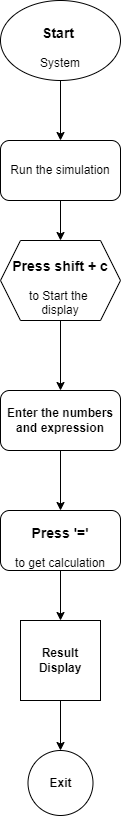

The diagram above was exported from draw.io. Its source (the exported page's mxGraphModel, read from the mxfile embedded in the PNG):
<mxGraphModel dx="868" dy="520" grid="1" gridSize="10" guides="1" tooltips="1" connect="1" arrows="1" fold="1" page="1" pageScale="1" pageWidth="850" pageHeight="1100" math="0" shadow="0">
  <root>
    <mxCell id="0" />
    <mxCell id="1" parent="0" />
    <mxCell id="cH1KeovoQt5rWIzOIaO7-9" style="edgeStyle=orthogonalEdgeStyle;rounded=0;orthogonalLoop=1;jettySize=auto;html=1;entryX=0.5;entryY=0;entryDx=0;entryDy=0;" edge="1" parent="1" source="cH1KeovoQt5rWIzOIaO7-2" target="cH1KeovoQt5rWIzOIaO7-3">
      <mxGeometry relative="1" as="geometry" />
    </mxCell>
    <mxCell id="cH1KeovoQt5rWIzOIaO7-2" value="&lt;h3&gt;Start&amp;nbsp;&lt;/h3&gt;&lt;div&gt;System&lt;/div&gt;" style="ellipse;whiteSpace=wrap;html=1;" vertex="1" parent="1">
      <mxGeometry x="340" y="40" width="120" height="80" as="geometry" />
    </mxCell>
    <mxCell id="cH1KeovoQt5rWIzOIaO7-10" value="" style="edgeStyle=orthogonalEdgeStyle;rounded=0;orthogonalLoop=1;jettySize=auto;html=1;" edge="1" parent="1" source="cH1KeovoQt5rWIzOIaO7-3" target="cH1KeovoQt5rWIzOIaO7-4">
      <mxGeometry relative="1" as="geometry" />
    </mxCell>
    <mxCell id="cH1KeovoQt5rWIzOIaO7-3" value="Run the simulation" style="rounded=1;whiteSpace=wrap;html=1;" vertex="1" parent="1">
      <mxGeometry x="340" y="180" width="120" height="60" as="geometry" />
    </mxCell>
    <mxCell id="cH1KeovoQt5rWIzOIaO7-11" style="edgeStyle=orthogonalEdgeStyle;rounded=0;orthogonalLoop=1;jettySize=auto;html=1;entryX=0.5;entryY=0;entryDx=0;entryDy=0;" edge="1" parent="1" source="cH1KeovoQt5rWIzOIaO7-4" target="cH1KeovoQt5rWIzOIaO7-5">
      <mxGeometry relative="1" as="geometry" />
    </mxCell>
    <mxCell id="cH1KeovoQt5rWIzOIaO7-4" value="&lt;h3&gt;Press shift + c&lt;/h3&gt;&lt;div&gt;to Start the&amp;nbsp;&lt;/div&gt;&lt;div&gt;display&lt;/div&gt;" style="shape=hexagon;perimeter=hexagonPerimeter2;whiteSpace=wrap;html=1;fixedSize=1;" vertex="1" parent="1">
      <mxGeometry x="340" y="280" width="120" height="80" as="geometry" />
    </mxCell>
    <mxCell id="cH1KeovoQt5rWIzOIaO7-12" style="edgeStyle=orthogonalEdgeStyle;rounded=0;orthogonalLoop=1;jettySize=auto;html=1;entryX=0.5;entryY=0;entryDx=0;entryDy=0;" edge="1" parent="1" source="cH1KeovoQt5rWIzOIaO7-5" target="cH1KeovoQt5rWIzOIaO7-6">
      <mxGeometry relative="1" as="geometry" />
    </mxCell>
    <mxCell id="cH1KeovoQt5rWIzOIaO7-5" value="&lt;h4&gt;Enter the numbers and expression&lt;/h4&gt;" style="rounded=1;whiteSpace=wrap;html=1;" vertex="1" parent="1">
      <mxGeometry x="340" y="430" width="120" height="60" as="geometry" />
    </mxCell>
    <mxCell id="cH1KeovoQt5rWIzOIaO7-13" style="edgeStyle=orthogonalEdgeStyle;rounded=0;orthogonalLoop=1;jettySize=auto;html=1;entryX=0.5;entryY=0;entryDx=0;entryDy=0;" edge="1" parent="1" source="cH1KeovoQt5rWIzOIaO7-6" target="cH1KeovoQt5rWIzOIaO7-7">
      <mxGeometry relative="1" as="geometry" />
    </mxCell>
    <mxCell id="cH1KeovoQt5rWIzOIaO7-6" value="&lt;h3&gt;Press '='&lt;/h3&gt;&lt;div&gt;to get calculation&lt;/div&gt;" style="rounded=1;whiteSpace=wrap;html=1;" vertex="1" parent="1">
      <mxGeometry x="340" y="550" width="120" height="60" as="geometry" />
    </mxCell>
    <mxCell id="cH1KeovoQt5rWIzOIaO7-14" style="edgeStyle=orthogonalEdgeStyle;rounded=0;orthogonalLoop=1;jettySize=auto;html=1;entryX=0.5;entryY=0;entryDx=0;entryDy=0;" edge="1" parent="1" source="cH1KeovoQt5rWIzOIaO7-7" target="cH1KeovoQt5rWIzOIaO7-8">
      <mxGeometry relative="1" as="geometry" />
    </mxCell>
    <mxCell id="cH1KeovoQt5rWIzOIaO7-7" value="&lt;h4&gt;Result Display&lt;/h4&gt;" style="whiteSpace=wrap;html=1;aspect=fixed;" vertex="1" parent="1">
      <mxGeometry x="360" y="660" width="80" height="80" as="geometry" />
    </mxCell>
    <mxCell id="cH1KeovoQt5rWIzOIaO7-8" value="&lt;h4&gt;Exit&lt;/h4&gt;" style="ellipse;whiteSpace=wrap;html=1;aspect=fixed;" vertex="1" parent="1">
      <mxGeometry x="367.5" y="790" width="65" height="65" as="geometry" />
    </mxCell>
  </root>
</mxGraphModel>